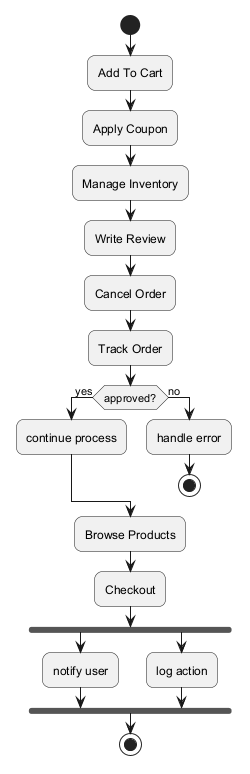

The diagram above was rendered by PlantUML. Its source (embedded in the PNG):
@startuml
skinparam backgroundColor #FFFFFF
skinparam roundCorner 15
start
:Add To Cart;
:Apply Coupon;
:Manage Inventory;
:Write Review;
:Cancel Order;
:Track Order;
if (approved?) then (yes)
:continue process;
else (no)
:handle error;
stop
endif
:Browse Products;
:Checkout;
fork
:notify user;
fork again
:log action;
end fork
stop
@enduml